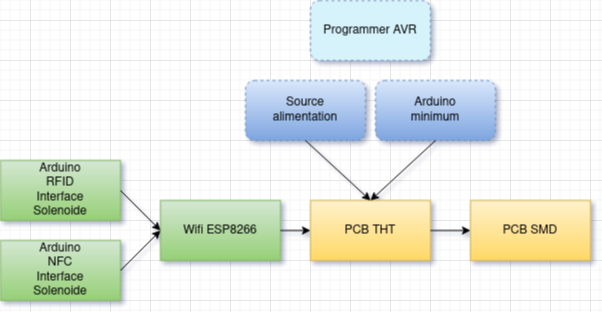

The diagram above was exported from draw.io. Its source (the exported page's mxGraphModel, read from the mxfile embedded in the PNG):
<mxGraphModel dx="1348" dy="764" grid="1" gridSize="10" guides="1" tooltips="1" connect="1" arrows="1" fold="1" page="1" pageScale="1" pageWidth="850" pageHeight="1100" math="0" shadow="0">
  <root>
    <mxCell id="0" />
    <mxCell id="1" parent="0" />
    <mxCell id="lEyFkFpY_-cWDywrAGzC-2" value="" style="group" vertex="1" connectable="0" parent="1">
      <mxGeometry x="130" y="180" width="590" height="300" as="geometry" />
    </mxCell>
    <mxCell id="hsQIa5q9W6kEtqxiyCjf-1" value="&lt;div&gt;Source &lt;br&gt;&lt;/div&gt;&lt;div&gt;alimentation&lt;/div&gt;" style="rounded=1;whiteSpace=wrap;html=1;dashed=1;fillColor=#dae8fc;gradientColor=#7ea6e0;strokeColor=#6c8ebf;" parent="lEyFkFpY_-cWDywrAGzC-2" vertex="1">
      <mxGeometry x="245" y="80" width="120" height="60" as="geometry" />
    </mxCell>
    <mxCell id="hsQIa5q9W6kEtqxiyCjf-2" value="&lt;div&gt;Arduino&lt;/div&gt;&lt;div&gt;minimum&lt;br&gt;&lt;/div&gt;" style="rounded=1;whiteSpace=wrap;html=1;dashed=1;fillColor=#dae8fc;gradientColor=#7ea6e0;strokeColor=#6c8ebf;" parent="lEyFkFpY_-cWDywrAGzC-2" vertex="1">
      <mxGeometry x="375" y="80" width="120" height="60" as="geometry" />
    </mxCell>
    <mxCell id="hsQIa5q9W6kEtqxiyCjf-3" value="&lt;div&gt;Arduino&lt;/div&gt;&lt;div&gt;RFID&lt;/div&gt;&lt;div&gt;Interface&lt;/div&gt;&lt;div&gt;Solenoide&lt;br&gt;&lt;/div&gt;" style="rounded=0;whiteSpace=wrap;html=1;fillColor=#d5e8d4;gradientColor=#97d077;strokeColor=#82b366;" parent="lEyFkFpY_-cWDywrAGzC-2" vertex="1">
      <mxGeometry y="160" width="120" height="60" as="geometry" />
    </mxCell>
    <mxCell id="hsQIa5q9W6kEtqxiyCjf-4" value="Wifi ESP8266" style="rounded=0;whiteSpace=wrap;html=1;fillColor=#d5e8d4;gradientColor=#97d077;strokeColor=#82b366;" parent="lEyFkFpY_-cWDywrAGzC-2" vertex="1">
      <mxGeometry x="160" y="200" width="120" height="60" as="geometry" />
    </mxCell>
    <mxCell id="hsQIa5q9W6kEtqxiyCjf-5" value="PCB THT" style="rounded=0;whiteSpace=wrap;html=1;fillColor=#fff2cc;gradientColor=#ffd966;strokeColor=#d6b656;" parent="lEyFkFpY_-cWDywrAGzC-2" vertex="1">
      <mxGeometry x="310" y="200" width="120" height="60" as="geometry" />
    </mxCell>
    <mxCell id="hsQIa5q9W6kEtqxiyCjf-6" value="PCB SMD" style="rounded=0;whiteSpace=wrap;html=1;fillColor=#fff2cc;gradientColor=#ffd966;strokeColor=#d6b656;" parent="lEyFkFpY_-cWDywrAGzC-2" vertex="1">
      <mxGeometry x="470" y="200" width="120" height="60" as="geometry" />
    </mxCell>
    <mxCell id="hsQIa5q9W6kEtqxiyCjf-7" value="&lt;div&gt;Arduino&lt;/div&gt;&lt;div&gt;NFC&lt;br&gt;&lt;/div&gt;&lt;div&gt;Interface&lt;/div&gt;&lt;div&gt;Solenoide&lt;br&gt;&lt;/div&gt;" style="rounded=0;whiteSpace=wrap;html=1;fillColor=#d5e8d4;gradientColor=#97d077;strokeColor=#82b366;" parent="lEyFkFpY_-cWDywrAGzC-2" vertex="1">
      <mxGeometry y="240" width="120" height="60" as="geometry" />
    </mxCell>
    <mxCell id="hsQIa5q9W6kEtqxiyCjf-8" value="" style="endArrow=classic;html=1;rounded=0;exitX=1;exitY=0.5;exitDx=0;exitDy=0;entryX=0;entryY=0.5;entryDx=0;entryDy=0;" parent="lEyFkFpY_-cWDywrAGzC-2" source="hsQIa5q9W6kEtqxiyCjf-3" target="hsQIa5q9W6kEtqxiyCjf-4" edge="1">
      <mxGeometry width="50" height="50" relative="1" as="geometry">
        <mxPoint x="210" y="220" as="sourcePoint" />
        <mxPoint x="150" y="190" as="targetPoint" />
      </mxGeometry>
    </mxCell>
    <mxCell id="hsQIa5q9W6kEtqxiyCjf-9" value="" style="endArrow=classic;html=1;rounded=0;exitX=1;exitY=0.5;exitDx=0;exitDy=0;entryX=0;entryY=0.5;entryDx=0;entryDy=0;" parent="lEyFkFpY_-cWDywrAGzC-2" source="hsQIa5q9W6kEtqxiyCjf-7" target="hsQIa5q9W6kEtqxiyCjf-4" edge="1">
      <mxGeometry width="50" height="50" relative="1" as="geometry">
        <mxPoint x="130" y="190" as="sourcePoint" />
        <mxPoint x="170" y="210" as="targetPoint" />
      </mxGeometry>
    </mxCell>
    <mxCell id="hsQIa5q9W6kEtqxiyCjf-11" value="" style="endArrow=classic;html=1;rounded=0;exitX=1;exitY=0.5;exitDx=0;exitDy=0;entryX=0;entryY=0.5;entryDx=0;entryDy=0;" parent="lEyFkFpY_-cWDywrAGzC-2" source="hsQIa5q9W6kEtqxiyCjf-4" target="hsQIa5q9W6kEtqxiyCjf-5" edge="1">
      <mxGeometry width="50" height="50" relative="1" as="geometry">
        <mxPoint x="130" y="260" as="sourcePoint" />
        <mxPoint x="170" y="240" as="targetPoint" />
      </mxGeometry>
    </mxCell>
    <mxCell id="hsQIa5q9W6kEtqxiyCjf-12" value="" style="endArrow=classic;html=1;rounded=0;exitX=1;exitY=0.5;exitDx=0;exitDy=0;entryX=0;entryY=0.5;entryDx=0;entryDy=0;" parent="lEyFkFpY_-cWDywrAGzC-2" source="hsQIa5q9W6kEtqxiyCjf-5" target="hsQIa5q9W6kEtqxiyCjf-6" edge="1">
      <mxGeometry width="50" height="50" relative="1" as="geometry">
        <mxPoint x="290" y="240" as="sourcePoint" />
        <mxPoint x="320" y="240" as="targetPoint" />
      </mxGeometry>
    </mxCell>
    <mxCell id="hsQIa5q9W6kEtqxiyCjf-13" value="" style="endArrow=classic;html=1;rounded=0;entryX=0.5;entryY=0;entryDx=0;entryDy=0;exitX=0.5;exitY=1;exitDx=0;exitDy=0;" parent="lEyFkFpY_-cWDywrAGzC-2" source="hsQIa5q9W6kEtqxiyCjf-1" target="hsQIa5q9W6kEtqxiyCjf-5" edge="1">
      <mxGeometry width="50" height="50" relative="1" as="geometry">
        <mxPoint x="210" y="220" as="sourcePoint" />
        <mxPoint x="260" y="170" as="targetPoint" />
      </mxGeometry>
    </mxCell>
    <mxCell id="hsQIa5q9W6kEtqxiyCjf-14" value="" style="endArrow=classic;html=1;rounded=0;entryX=0.5;entryY=0;entryDx=0;entryDy=0;exitX=0.5;exitY=1;exitDx=0;exitDy=0;" parent="lEyFkFpY_-cWDywrAGzC-2" source="hsQIa5q9W6kEtqxiyCjf-2" target="hsQIa5q9W6kEtqxiyCjf-5" edge="1">
      <mxGeometry width="50" height="50" relative="1" as="geometry">
        <mxPoint x="315" y="150" as="sourcePoint" />
        <mxPoint x="380" y="210" as="targetPoint" />
      </mxGeometry>
    </mxCell>
    <mxCell id="lEyFkFpY_-cWDywrAGzC-1" value="Programmer AVR" style="rounded=1;whiteSpace=wrap;html=1;dashed=1;fillColor=#D6F3FC;strokeColor=#6c8ebf;" vertex="1" parent="lEyFkFpY_-cWDywrAGzC-2">
      <mxGeometry x="310" width="120" height="60" as="geometry" />
    </mxCell>
  </root>
</mxGraphModel>